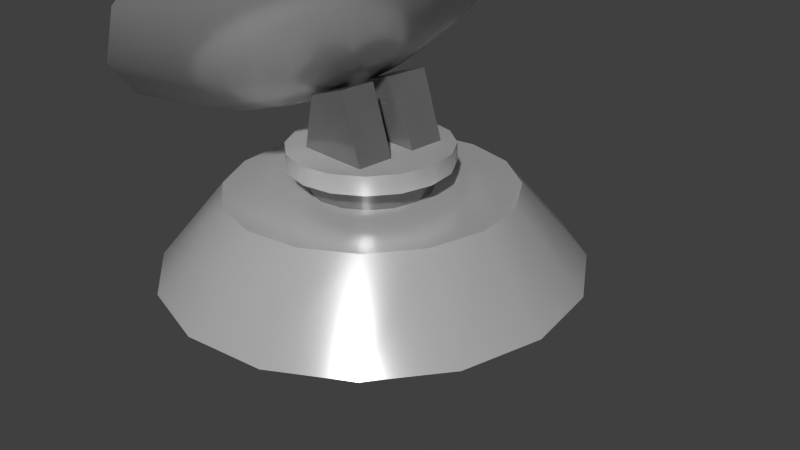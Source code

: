 # Source: dish.blend  (saved by Blender 3.5.10; exported with 4.5.12 LTS)
import bpy
from mathutils import Matrix  # noqa: F401  (used for matrix-valued properties, if any)

bpy.ops.wm.read_factory_settings(use_empty=True)
scene = bpy.context.scene
scene.name = 'Scene'

# ---- collections
col_collection_1 = bpy.data.collections.new('Collection 1'); scene.collection.children.link(col_collection_1)

# ---- materials (node trees are filled in below, after node groups)
mat_dishcolor = bpy.data.materials.new('DishColor')
mat_dishcolor.alpha_threshold = 0.0
mat_dishcolor.use_transparent_shadow = False
mat_dishcolor.diffuse_color = (1.0, 1.0, 1.0, 1.0)
mat_dishcolor.roughness = 0.5
mat_dishcolor.line_color = (0.0, 0.0, 0.0, 1.0)
mat_supportcolor = bpy.data.materials.new('SupportColor')
mat_supportcolor.alpha_threshold = 0.0
mat_supportcolor.use_transparent_shadow = False
mat_supportcolor.diffuse_color = (0.4869, 0.4869, 0.4869, 1.0)
mat_supportcolor.roughness = 0.5
mat_supportcolor.line_color = (0.0, 0.0, 0.0, 1.0)

# ---- material node trees
mat_dishcolor.use_nodes = True; mat_dishcolor.node_tree.nodes.clear()
_N = mat_dishcolor.node_tree.nodes; _L = mat_dishcolor.node_tree.links
n0 = _N.new('ShaderNodeBsdfPrincipled'); n0.name = 'Principled BSDF'; n0.location = (10, 300)
n0.distribution = 'GGX'
n0.subsurface_method = 'RANDOM_WALK_SKIN'
n0.inputs[0].default_value = (0.6209, 0.6209, 0.6209, 1.0)
n0.inputs[1].default_value = 0.4261
n0.inputs[2].default_value = 0.2217
n0.inputs[3].default_value = 1.45
n0.inputs[27].default_value = (0.0, 0.0, 0.0, 1.0)
n0.inputs[28].default_value = 1.0
n1 = _N.new('ShaderNodeOutputMaterial'); n1.name = 'Material Output'; n1.location = (300, 300)
_L.new(n0.outputs[0], n1.inputs[0])
n1.is_active_output = True
mat_supportcolor.use_nodes = True; mat_supportcolor.node_tree.nodes.clear()
_N = mat_supportcolor.node_tree.nodes; _L = mat_supportcolor.node_tree.links
n0 = _N.new('ShaderNodeBsdfPrincipled'); n0.name = 'Principled BSDF'; n0.location = (10, 300)
n0.distribution = 'GGX'
n0.subsurface_method = 'RANDOM_WALK_SKIN'
n0.inputs[0].default_value = (0.2363, 0.2363, 0.2363, 1.0)
n0.inputs[1].default_value = 0.513
n0.inputs[2].default_value = 0.1696
n0.inputs[3].default_value = 1.45
n0.inputs[27].default_value = (0.0, 0.0, 0.0, 1.0)
n0.inputs[28].default_value = 1.0
n1 = _N.new('ShaderNodeOutputMaterial'); n1.name = 'Material Output'; n1.location = (300, 300)
_L.new(n0.outputs[0], n1.inputs[0])
n1.is_active_output = True

# ---- world
world_world = bpy.data.worlds.new('World'); scene.world = world_world
world_world.color = (0.05088, 0.05088, 0.05088)
world_world.use_sun_shadow = False
world_world.sun_shadow_jitter_overblur = 0.0
world_world.cycles.sampling_method = 'MANUAL'
world_world.cycles.sample_map_resolution = 256

# ---- cameras
cam_camera = bpy.data.cameras.new('Camera')
cam_camera.clip_end = 100.0
cam_camera.lens = 35.0
cam_camera.sensor_width = 32.0
cam_camera.sensor_height = 18.0
cam_camera.ortho_scale = 7.314
cam_camera.dof.focus_distance = 0.0
cam_camera.dof.aperture_fstop = 128.0

# ---- lights
light_lamp = bpy.data.lights.new('Lamp', 'POINT')
light_lamp.transmission_factor = 0.0
light_lamp.cutoff_distance = 30.0
light_lamp.energy = 100.0
light_lamp.shadow_buffer_clip_start = 1.001
light_lamp.shadow_soft_size = 1.0
light_lamp.shadow_maximum_resolution = 0.006
light_lamp.use_absolute_resolution = True
light_lamp.cycles.use_multiple_importance_sampling = False

# ---- meshes
me_cylinder = bpy.data.meshes.new('Cylinder')
me_cylinder.from_pydata([(-1.765, 0.5, 4.266), (-1.453, 0.25, 4.566), (-1.453, -0.25, 4.566), (-1.765, -0.5, 4.266), (-2.078, -0.25, 3.966), (-2.078, 0.25, 3.966), (-1.973, 0.5, 4.482), (-1.661, 0.25, 4.782), (-1.661, -0.25, 4.782), (-1.973, -0.5, 4.482), (-2.286, -0.25, 4.182), (-2.286, 0.25, 4.182), (-1.765, -3.487e-14, 4.266), (-1.973, 0.0, 4.482), (-1.984, -5.588e-09, 4.343), (-1.947, -0.0866, 4.31), (-1.873, -0.0866, 4.243), (-1.835, 1.304e-08, 4.209), (-1.873, 0.0866, 4.243), (-1.947, 0.0866, 4.31), (0.246, 3.353e-08, 2.029), (0.282, -0.0866, 2.063), (0.3541, -0.0866, 2.132), (0.3902, -9.313e-08, 2.167), (0.3541, 0.0866, 2.132), (0.282, 0.0866, 2.063), (-1.91, 0.0, 4.276), (0.3181, 4.358e-15, 2.098), (0.02642, -0.0866, 2.329), (-0.009632, 3.353e-08, 2.295), (0.09853, -0.0866, 2.398), (0.1346, -8.568e-08, 2.433), (0.09853, 0.0866, 2.398), (0.02642, 0.0866, 2.329), (-0.3058, -0.0866, 2.675), (-0.3419, 2.235e-08, 2.64), (-0.2337, -0.0866, 2.744), (-0.1976, -6.333e-08, 2.779), (-0.2337, 0.0866, 2.744), (-0.3058, 0.0866, 2.675), (-0.5949, -0.0866, 2.976), (-0.631, 2.235e-08, 2.941), (-0.5228, -0.0866, 3.045), (-0.4868, -5.215e-08, 3.08), (-0.5228, 0.0866, 3.045), (-0.5949, 0.0866, 2.976), (-0.1397, -0.0866, 2.502), (-0.1757, 2.235e-08, 2.467), (-0.06759, -0.0866, 2.571), (-0.03153, -7.451e-08, 2.606), (-0.06759, 0.0866, 2.571), (-0.1397, 0.0866, 2.502), (0.1577, -0.0866, 2.193), (0.1217, 3.353e-08, 2.158), (0.2298, -0.0866, 2.262), (0.2659, -8.568e-08, 2.296), (0.2298, 0.0866, 2.262), (0.1577, 0.0866, 2.193), (-2.041, -0.0866, 4.049), (-2.09, -5.588e-09, 4.038), (-1.943, -0.0866, 4.071), (-1.894, 5.588e-09, 4.082), (-1.943, 0.0866, 4.071), (-2.041, 0.0866, 4.049), (-1.099, -0.0866, 3.482), (-1.128, 2.034e-08, 3.442), (-1.042, -0.0866, 3.564), (-1.013, -4.287e-08, 3.605), (-1.042, 0.0866, 3.564), (-1.099, 0.0866, 3.482), (-1.237, -0.0866, 3.556), (-1.255, 1.257e-08, 3.509), (-1.201, -0.0866, 3.649), (-1.183, -3.539e-08, 3.695), (-1.201, 0.0866, 3.649), (-1.237, 0.0866, 3.556), (-1.938, -0.0866, 3.858), (-1.977, -6.963e-09, 3.827), (-1.86, -0.0866, 3.92), (-1.821, -5.093e-10, 3.952), (-1.86, 0.0866, 3.92), (-1.938, 0.0866, 3.858), (-1.997, -0.0866, 3.942), (-2.04, -9.546e-09, 3.916), (-1.91, -0.0866, 3.992), (-1.867, -5.413e-09, 4.017), (-1.91, 0.0866, 3.992), (-1.997, 0.0866, 3.942), (0.3762, -2.789e-08, 2.037), (1.261, 1.765e-08, 3.305), (1.57, 1.473e-07, 4.838), (1.416, -1.072, 4.691), (1.38, -0.8423, 3.928), (1.177, -0.5802, 3.225), (0.8384, -0.2958, 2.587), (0.7176, -0.5466, 2.471), (0.9403, -1.072, 2.998), (1.036, -1.556, 3.597), (0.9782, -1.981, 4.27), (0.3229, -2.588, 3.64), (0.521, -2.034, 3.102), (0.5856, -1.401, 2.657), (0.5368, -0.7141, 2.297), (0.3235, -0.7729, 2.092), (0.1673, -1.516, 2.255), (-0.08642, -2.201, 2.519), (-0.4502, -2.802, 2.897), (-1.223, -2.588, 2.154), (-0.6938, -2.034, 1.935), (-0.2511, -1.401, 1.853), (0.1102, -0.7141, 1.887), (-0.07062, -0.5466, 1.714), (-0.6058, -1.072, 1.512), (-1.209, -1.556, 1.44), (-1.879, -1.981, 1.525), (-2.316, -1.072, 1.104), (-1.553, -0.8423, 1.11), (-0.8428, -0.5802, 1.284), (-0.1914, -0.2958, 1.597), (-0.2339, 2.816e-07, 1.557), (-0.926, 4.945e-07, 1.204), (-1.674, 7.882e-07, 0.9936), (-2.47, 6.838e-07, 0.9562), (-2.316, 1.072, 1.104), (-1.553, 0.8423, 1.11), (-0.8428, 0.5802, 1.284), (-0.1914, 0.2958, 1.597), (-0.07062, 0.5466, 1.714), (-0.6058, 1.072, 1.512), (-1.209, 1.556, 1.44), (-1.879, 1.981, 1.525), (-1.223, 2.588, 2.154), (-0.6938, 2.034, 1.935), (-0.2511, 1.401, 1.853), (0.1102, 0.7141, 1.887), (0.3235, 0.7729, 2.092), (0.1673, 1.516, 2.255), (-0.08642, 2.201, 2.519), (-0.4502, 2.802, 2.897), (0.3229, 2.588, 3.64), (0.521, 2.034, 3.102), (0.5856, 1.401, 2.657), (0.5368, 0.7141, 2.297), (0.7176, 0.5466, 2.471), (0.9403, 1.072, 2.998), (1.036, 1.556, 3.597), (0.9782, 1.981, 4.27), (1.416, 1.072, 4.691), (1.38, 0.8423, 3.928), (1.177, 0.5802, 3.225), (0.8384, 0.2958, 2.587), (0.8808, -3.74e-07, 2.628), (1.501, -1.238e-06, 4.044), (1.478, -1.238e-06, 4.067), (0.8584, -3.74e-07, 2.651), (0.816, 0.2958, 2.61), (1.155, 0.5802, 3.249), (1.358, 0.8423, 3.951), (1.014, 1.556, 3.62), (0.9179, 1.072, 3.021), (0.6952, 0.5466, 2.494), (0.5144, 0.7141, 2.32), (0.5633, 1.401, 2.68), (0.4986, 2.034, 3.126), (-0.1088, 2.201, 2.542), (0.1449, 1.516, 2.278), (0.3011, 0.7729, 2.115), (0.08784, 0.7141, 1.911), (-0.2735, 1.401, 1.876), (-0.7162, 2.034, 1.958), (-1.231, 1.556, 1.464), (-0.6281, 1.072, 1.535), (-0.09298, 0.5466, 1.737), (-0.2138, 0.2958, 1.621), (-0.8651, 0.5802, 1.307), (-1.575, 0.8423, 1.133), (-1.696, 7.882e-07, 1.017), (-0.9483, 4.945e-07, 1.228), (-0.2562, 2.816e-07, 1.58), (-0.2138, -0.2958, 1.621), (-0.8651, -0.5802, 1.307), (-1.575, -0.8423, 1.133), (-1.231, -1.556, 1.464), (-0.6281, -1.072, 1.535), (-0.09298, -0.5466, 1.737), (0.08783, -0.7141, 1.911), (-0.2735, -1.401, 1.876), (-0.7162, -2.034, 1.958), (-0.1088, -2.201, 2.542), (0.1449, -1.516, 2.278), (0.3011, -0.7729, 2.115), (0.5144, -0.7141, 2.32), (0.5633, -1.401, 2.68), (0.4986, -2.034, 3.126), (1.014, -1.556, 3.62), (0.9179, -1.072, 3.021), (0.6952, -0.5466, 2.494), (0.816, -0.2958, 2.61), (1.155, -0.5802, 3.249), (1.358, -0.8423, 3.951), (1.238, 1.765e-08, 3.329), (0.3539, -2.789e-08, 2.061), (1.57, 1.473e-07, 4.838), (1.416, 1.072, 4.691), (0.9782, 1.981, 4.27), (0.3229, 2.588, 3.64), (-0.4502, 2.802, 2.897), (-1.223, 2.588, 2.154), (-1.879, 1.981, 1.525), (-2.316, 1.072, 1.104), (-2.47, 6.838e-07, 0.9562), (-2.316, -1.072, 1.104), (-1.879, -1.981, 1.525), (-1.223, -2.588, 2.154), (-0.4502, -2.802, 2.897), (0.3229, -2.588, 3.64), (0.9782, -1.981, 4.27), (1.416, -1.072, 4.691), (0.6002, 0.6482, 0.7348), (0.6002, -0.6482, 0.7348), (0.6002, 0.1665, 0.7348), (0.6002, -0.1665, 0.7348), (-0.4652, 0.1665, 0.7348), (-0.4652, -0.1665, 0.7348), (-0.4652, 0.6482, 0.7348), (-0.4652, -0.6482, 0.7348), (0.2607, 0.6482, 1.74), (0.2607, -0.6482, 1.74), (0.2607, 0.1665, 1.74), (0.2607, -0.1665, 1.74), (-0.2607, 0.1665, 1.574), (-0.2607, -0.1665, 1.574), (-0.2607, 0.6482, 1.574), (-0.2607, -0.6482, 1.574), (3.935e-09, 2.722, -0.6467), (1.042, 2.515, -0.6467), (1.925, 1.925, -0.6467), (2.515, 1.042, -0.6467), (2.722, -4.85e-07, -0.6467), (2.515, -1.042, -0.6467), (1.925, -1.925, -0.6467), (1.042, -2.515, -0.6467), (4.15e-07, -2.722, -0.6467), (-1.042, -2.515, -0.6467), (-1.925, -1.925, -0.6467), (-2.515, -1.042, -0.6467), (-2.722, -3.335e-07, -0.6467), (-2.515, 1.042, -0.6467), (-1.925, 1.925, -0.6467), (-1.042, 2.515, -0.6467), (1.152e-06, 1.854, 0.3533), (0.7094, 1.713, 0.3533), (1.311, 1.311, 0.3533), (1.713, 0.7094, 0.3533), (1.854, -2.433e-06, 0.3533), (1.713, -0.7094, 0.3533), (1.311, -1.311, 0.3533), (0.7094, -1.713, 0.3533), (-3.636e-06, -1.854, 0.3533), (-0.7094, -1.713, 0.3533), (-1.311, -1.311, 0.3533), (-1.713, -0.7094, 0.3533), (-1.854, 4.727e-06, 0.3533), (-1.713, 0.7094, 0.3533), (-1.311, 1.311, 0.3533), (-0.7094, 1.713, 0.3533), (-0.3038, 0.7334, 0.3533), (-0.5613, 0.5613, 0.3533), (-0.7334, 0.3038, 0.3533), (-0.7938, 2.432e-06, 0.3533), (-0.7334, -0.3038, 0.3533), (-0.5613, -0.5613, 0.3533), (-0.3038, -0.7334, 0.3533), (-1.61e-06, -0.7938, 0.3533), (0.3038, -0.7334, 0.3533), (0.5613, -0.5613, 0.3533), (0.7334, -0.3038, 0.3533), (0.7938, -6.343e-07, 0.3533), (0.7334, 0.3038, 0.3533), (0.5613, 0.5613, 0.3533), (0.3038, 0.7334, 0.3533), (4.406e-07, 0.7938, 0.3533), (4.406e-07, 0.7938, 0.6459), (0.3038, 0.7334, 0.6459), (0.5613, 0.5613, 0.6459), (0.7334, 0.3038, 0.6459), (0.7938, -6.343e-07, 0.6459), (0.7334, -0.3038, 0.6459), (0.5613, -0.5613, 0.6459), (0.3038, -0.7334, 0.6459), (-1.61e-06, -0.7938, 0.6459), (-0.3038, -0.7334, 0.6459), (-0.5613, -0.5613, 0.6459), (-0.7334, -0.3038, 0.6459), (-0.7938, 2.432e-06, 0.6459), (-0.7334, 0.3038, 0.6459), (-0.5613, 0.5613, 0.6459), (-0.3038, 0.7334, 0.6459), (-0.4013, 0.9688, 0.6459), (-0.7415, 0.7415, 0.6459), (-0.9688, 0.4013, 0.6459), (-1.049, 2.978e-06, 0.6459), (-0.9688, -0.4013, 0.6459), (-0.7415, -0.7415, 0.6459), (-0.4013, -0.9688, 0.6459), (-2.091e-06, -1.049, 0.6459), (0.4013, -0.9688, 0.6459), (0.7415, -0.7415, 0.6459), (0.9688, -0.4013, 0.6459), (1.049, -1.073e-06, 0.6459), (0.9688, 0.4013, 0.6459), (0.7415, 0.7415, 0.6459), (0.4013, 0.9688, 0.6459), (6.172e-07, 1.049, 0.6459), (6.172e-07, 1.049, 0.8859), (0.4013, 0.9688, 0.8859), (0.7415, 0.7415, 0.8859), (0.9688, 0.4013, 0.8859), (1.049, -1.073e-06, 0.8859), (0.9688, -0.4013, 0.8859), (0.7415, -0.7415, 0.8859), (0.4013, -0.9688, 0.8859), (-2.091e-06, -1.049, 0.8859), (-0.4013, -0.9688, 0.8859), (-0.7415, -0.7415, 0.8859), (-0.9688, -0.4013, 0.8859), (-1.049, 2.978e-06, 0.8859), (-0.9688, 0.4013, 0.8859), (-0.7415, 0.7415, 0.8859), (-0.4013, 0.9688, 0.8859), (-0.013, 0.03139, 0.8859), (-0.02403, 0.02403, 0.8859), (-0.03139, 0.013, 0.8859), (-0.03398, 7.642e-07, 0.8859), (-0.03139, -0.013, 0.8859), (-0.02403, -0.02403, 0.8859), (-0.013, -0.03139, 0.8859), (-1.808e-07, -0.03398, 0.8859), (0.013, -0.03139, 0.8859), (0.02403, -0.02403, 0.8859), (0.03139, -0.013, 0.8859), (0.03398, 6.33e-07, 0.8859), (0.03139, 0.013, 0.8859), (0.02403, 0.02403, 0.8859), (0.013, 0.03139, 0.8859), (-9.302e-08, 0.03398, 0.8859), (1.152e-06, 1.854, 0.3533), (-0.7094, 1.713, 0.3533), (-1.311, 1.311, 0.3533), (-1.713, 0.7094, 0.3533), (-1.854, 4.727e-06, 0.3533), (-1.713, -0.7094, 0.3533), (-1.311, -1.311, 0.3533), (-0.7094, -1.713, 0.3533), (-3.636e-06, -1.854, 0.3533), (0.7094, -1.713, 0.3533), (1.311, -1.311, 0.3533), (1.713, -0.7094, 0.3533), (1.854, -2.433e-06, 0.3533), (1.713, 0.7094, 0.3533), (1.311, 1.311, 0.3533), (0.7094, 1.713, 0.3533), (-0.3038, 0.7334, 0.3533), (-0.5613, 0.5613, 0.3533), (-0.7334, 0.3038, 0.3533), (-0.7938, 2.432e-06, 0.3533), (-0.7334, -0.3038, 0.3533), (-0.5613, -0.5613, 0.3533), (-0.3038, -0.7334, 0.3533), (-1.61e-06, -0.7938, 0.3533), (0.3038, -0.7334, 0.3533), (0.5613, -0.5613, 0.3533), (0.7334, -0.3038, 0.3533), (0.7938, -6.343e-07, 0.3533), (0.7334, 0.3038, 0.3533), (0.5613, 0.5613, 0.3533), (0.3038, 0.7334, 0.3533), (4.406e-07, 0.7938, 0.3533), (4.406e-07, 0.7938, 0.6459), (-0.3038, 0.7334, 0.6459), (-0.5613, 0.5613, 0.6459), (-0.7334, 0.3038, 0.6459), (-0.7938, 2.432e-06, 0.6459), (-0.7334, -0.3038, 0.6459), (-0.5613, -0.5613, 0.6459), (-0.3038, -0.7334, 0.6459), (-1.61e-06, -0.7938, 0.6459), (0.3038, -0.7334, 0.6459), (0.5613, -0.5613, 0.6459), (0.7334, -0.3038, 0.6459), (0.7938, -6.343e-07, 0.6459), (0.7334, 0.3038, 0.6459), (0.5613, 0.5613, 0.6459), (0.3038, 0.7334, 0.6459), (-0.4013, 0.9688, 0.6459), (-0.7415, 0.7415, 0.6459), (-0.9688, 0.4013, 0.6459), (-1.049, 2.978e-06, 0.6459), (-0.9688, -0.4013, 0.6459), (-0.7415, -0.7415, 0.6459), (-0.4013, -0.9688, 0.6459), (-2.091e-06, -1.049, 0.6459), (0.4013, -0.9688, 0.6459), (0.7415, -0.7415, 0.6459), (0.9688, -0.4013, 0.6459), (1.049, -1.073e-06, 0.6459), (0.9688, 0.4013, 0.6459), (0.7415, 0.7415, 0.6459), (0.4013, 0.9688, 0.6459), (6.172e-07, 1.049, 0.6459), (6.172e-07, 1.049, 0.8859), (-0.4013, 0.9688, 0.8859), (-0.7415, 0.7415, 0.8859), (-0.9688, 0.4013, 0.8859), (-1.049, 2.978e-06, 0.8859), (-0.9688, -0.4013, 0.8859), (-0.7415, -0.7415, 0.8859), (-0.4013, -0.9688, 0.8859), (-2.091e-06, -1.049, 0.8859), (0.4013, -0.9688, 0.8859), (0.7415, -0.7415, 0.8859), (0.9688, -0.4013, 0.8859), (1.049, -1.073e-06, 0.8859), (0.9688, 0.4013, 0.8859), (0.7415, 0.7415, 0.8859), (0.4013, 0.9688, 0.8859)], [], [(12, 0, 1), (13, 7, 6), (12, 1, 2), (13, 8, 7), (12, 2, 3), (13, 9, 8), (12, 3, 4), (13, 10, 9), (12, 4, 5), (13, 11, 10), (5, 0, 12), (13, 6, 11), (26, 14, 15), (27, 21, 20), (26, 15, 16), (27, 22, 21), (26, 16, 17), (27, 23, 22), (26, 17, 18), (27, 24, 23), (26, 18, 19), (27, 25, 24), (19, 14, 26), (27, 20, 25), (88, 151, 94), (88, 94, 95), (88, 95, 102), (88, 102, 103), (88, 103, 110), (88, 110, 111), (88, 111, 118), (88, 118, 119), (88, 119, 126), (88, 126, 127), (88, 127, 134), (88, 134, 135), (88, 135, 142), (88, 142, 143), (88, 143, 150), (88, 150, 151), (201, 154, 155), (201, 155, 160), (201, 160, 161), (201, 161, 166), (201, 166, 167), (201, 167, 172), (201, 172, 173), (201, 173, 178), (201, 178, 179), (201, 179, 184), (201, 184, 185), (201, 185, 190), (201, 190, 191), (201, 191, 196), (201, 196, 197), (201, 197, 154), (153, 199, 217), (153, 217, 202), (200, 198, 153), (198, 199, 153), (154, 197, 198), (154, 198, 200), (197, 196, 195), (197, 195, 198), (198, 195, 199), (195, 194, 199), (199, 194, 216), (199, 216, 217), (194, 193, 215), (194, 215, 216), (195, 192, 193), (195, 193, 194), (196, 191, 192), (196, 192, 195), (191, 190, 189), (191, 189, 192), (192, 189, 188), (192, 188, 193), (193, 188, 214), (193, 214, 215), (188, 187, 213), (188, 213, 214), (189, 186, 187), (189, 187, 188), (190, 185, 186), (190, 186, 189), (185, 184, 183), (185, 183, 186), (186, 183, 182), (186, 182, 187), (187, 182, 212), (187, 212, 213), (182, 181, 211), (182, 211, 212), (183, 180, 181), (183, 181, 182), (184, 179, 180), (184, 180, 183), (179, 178, 177), (179, 177, 180), (180, 177, 176), (180, 176, 181), (181, 176, 210), (181, 210, 211), (176, 175, 209), (176, 209, 210), (177, 174, 175), (177, 175, 176), (178, 173, 174), (178, 174, 177), (173, 172, 171), (173, 171, 174), (174, 171, 170), (174, 170, 175), (175, 170, 208), (175, 208, 209), (170, 169, 207), (170, 207, 208), (171, 168, 169), (171, 169, 170), (172, 167, 168), (172, 168, 171), (167, 166, 165), (167, 165, 168), (168, 165, 169), (165, 164, 169), (169, 164, 206), (169, 206, 207), (164, 163, 205), (164, 205, 206), (165, 162, 163), (165, 163, 164), (166, 161, 162), (166, 162, 165), (161, 160, 162), (160, 159, 162), (162, 159, 163), (159, 158, 163), (163, 158, 204), (163, 204, 205), (158, 157, 203), (158, 203, 204), (159, 156, 157), (159, 157, 158), (160, 155, 156), (160, 156, 159), (155, 154, 156), (154, 200, 156), (156, 200, 157), (200, 153, 157), (157, 153, 202), (157, 202, 203), (148, 147, 90), (148, 90, 152), (149, 148, 89), (148, 152, 89), (150, 149, 151), (149, 89, 151), (143, 144, 149), (143, 149, 150), (144, 145, 148), (144, 148, 149), (145, 146, 147), (145, 147, 148), (140, 139, 146), (140, 146, 145), (141, 140, 144), (140, 145, 144), (142, 141, 143), (141, 144, 143), (135, 136, 141), (135, 141, 142), (136, 137, 140), (136, 140, 141), (137, 138, 139), (137, 139, 140), (132, 131, 138), (132, 138, 137), (133, 132, 136), (132, 137, 136), (134, 133, 136), (134, 136, 135), (127, 128, 133), (127, 133, 134), (128, 129, 132), (128, 132, 133), (129, 130, 131), (129, 131, 132), (124, 123, 130), (124, 130, 129), (125, 124, 129), (125, 129, 128), (126, 125, 128), (126, 128, 127), (119, 120, 125), (119, 125, 126), (120, 121, 124), (120, 124, 125), (121, 122, 123), (121, 123, 124), (116, 115, 122), (116, 122, 121), (117, 116, 121), (117, 121, 120), (118, 117, 120), (118, 120, 119), (111, 112, 117), (111, 117, 118), (112, 113, 116), (112, 116, 117), (113, 114, 115), (113, 115, 116), (108, 107, 114), (108, 114, 113), (109, 108, 113), (109, 113, 112), (110, 109, 112), (110, 112, 111), (103, 104, 109), (103, 109, 110), (104, 105, 108), (104, 108, 109), (105, 106, 107), (105, 107, 108), (100, 99, 106), (100, 106, 105), (101, 100, 105), (101, 105, 104), (102, 101, 104), (102, 104, 103), (95, 96, 101), (95, 101, 102), (96, 97, 100), (96, 100, 101), (97, 98, 99), (97, 99, 100), (92, 91, 98), (92, 98, 97), (93, 92, 96), (92, 97, 96), (94, 93, 96), (94, 96, 95), (151, 89, 93), (151, 93, 94), (89, 152, 93), (152, 92, 93), (152, 90, 91), (152, 91, 92), (83, 59, 63), (83, 63, 87), (77, 83, 87), (77, 87, 81), (86, 80, 81), (86, 81, 87), (62, 86, 87), (62, 87, 63), (85, 79, 80), (85, 80, 86), (61, 85, 86), (61, 86, 62), (84, 78, 85), (78, 79, 85), (60, 84, 61), (84, 85, 61), (82, 76, 84), (76, 78, 84), (58, 82, 60), (82, 84, 60), (83, 77, 82), (77, 76, 82), (59, 83, 58), (83, 82, 58), (71, 77, 81), (71, 81, 75), (80, 74, 75), (80, 75, 81), (79, 73, 74), (79, 74, 80), (78, 72, 79), (72, 73, 79), (76, 70, 78), (70, 72, 78), (77, 71, 76), (71, 70, 76), (65, 71, 75), (65, 75, 69), (74, 68, 69), (74, 69, 75), (73, 67, 68), (73, 68, 74), (72, 66, 73), (66, 67, 73), (70, 64, 72), (64, 66, 72), (71, 65, 70), (65, 64, 70), (41, 65, 45), (65, 69, 45), (68, 44, 69), (44, 45, 69), (67, 43, 68), (43, 44, 68), (66, 42, 43), (66, 43, 67), (64, 40, 42), (64, 42, 66), (65, 41, 40), (65, 40, 64), (59, 14, 63), (14, 19, 63), (18, 62, 19), (62, 63, 19), (17, 61, 18), (61, 62, 18), (16, 60, 61), (16, 61, 17), (15, 58, 60), (15, 60, 16), (14, 59, 58), (14, 58, 15), (53, 29, 33), (53, 33, 57), (20, 53, 57), (20, 57, 25), (56, 24, 25), (56, 25, 57), (32, 56, 57), (32, 57, 33), (55, 23, 24), (55, 24, 56), (31, 55, 56), (31, 56, 32), (54, 22, 23), (54, 23, 55), (30, 54, 55), (30, 55, 31), (52, 21, 22), (52, 22, 54), (28, 52, 54), (28, 54, 30), (53, 20, 21), (53, 21, 52), (29, 53, 52), (29, 52, 28), (47, 35, 39), (47, 39, 51), (29, 47, 51), (29, 51, 33), (50, 32, 33), (50, 33, 51), (38, 50, 51), (38, 51, 39), (49, 31, 32), (49, 32, 50), (37, 49, 50), (37, 50, 38), (48, 30, 31), (48, 31, 49), (36, 48, 49), (36, 49, 37), (46, 28, 30), (46, 30, 48), (34, 46, 48), (34, 48, 36), (47, 29, 28), (47, 28, 46), (35, 47, 46), (35, 46, 34), (35, 41, 45), (35, 45, 39), (44, 38, 39), (44, 39, 45), (43, 37, 38), (43, 38, 44), (42, 36, 37), (42, 37, 43), (40, 34, 36), (40, 36, 42), (41, 35, 34), (41, 34, 40), (6, 0, 5), (6, 5, 11), (4, 10, 11), (4, 11, 5), (3, 9, 10), (3, 10, 4), (2, 8, 9), (2, 9, 3), (1, 7, 8), (1, 8, 2), (0, 6, 7), (0, 7, 1), (226, 218, 232), (233, 219, 227), (218, 224, 232), (233, 225, 219), (222, 230, 224), (225, 231, 223), (230, 232, 224), (225, 233, 231), (220, 228, 230), (231, 229, 221), (220, 230, 222), (223, 231, 221), (218, 226, 220), (221, 227, 219), (226, 228, 220), (221, 229, 227), (226, 232, 230), (231, 233, 227), (226, 230, 228), (229, 231, 227), (425, 410, 345), (425, 345, 344), (424, 425, 344), (424, 344, 343), (423, 424, 342), (424, 343, 342), (422, 423, 342), (422, 342, 341), (421, 422, 341), (421, 341, 340), (420, 421, 340), (420, 340, 339), (419, 420, 339), (419, 339, 338), (418, 419, 338), (418, 338, 337), (417, 418, 337), (417, 337, 336), (416, 417, 336), (416, 336, 335), (415, 416, 335), (415, 335, 334), (414, 415, 334), (414, 334, 333), (413, 414, 333), (413, 333, 332), (412, 413, 332), (412, 332, 331), (411, 412, 331), (411, 331, 330), (410, 411, 330), (410, 330, 345), (409, 394, 329), (409, 329, 314), (394, 395, 328), (394, 328, 329), (395, 396, 327), (395, 327, 328), (396, 397, 326), (396, 326, 327), (397, 398, 325), (397, 325, 326), (398, 399, 324), (398, 324, 325), (399, 400, 323), (399, 323, 324), (400, 401, 322), (400, 322, 323), (401, 402, 321), (401, 321, 322), (402, 403, 320), (402, 320, 321), (403, 404, 319), (403, 319, 320), (404, 405, 318), (404, 318, 319), (405, 406, 317), (405, 317, 318), (406, 407, 316), (406, 316, 317), (407, 408, 315), (407, 315, 316), (408, 409, 314), (408, 314, 315), (393, 378, 313), (393, 313, 312), (392, 393, 312), (392, 312, 311), (391, 392, 311), (391, 311, 310), (390, 391, 310), (390, 310, 309), (389, 390, 309), (389, 309, 308), (388, 389, 308), (388, 308, 307), (387, 388, 307), (387, 307, 306), (386, 387, 306), (386, 306, 305), (385, 386, 305), (385, 305, 304), (384, 385, 304), (384, 304, 303), (383, 384, 303), (383, 303, 302), (382, 383, 302), (382, 302, 301), (381, 382, 301), (381, 301, 300), (380, 381, 300), (380, 300, 299), (379, 380, 299), (379, 299, 298), (378, 379, 298), (378, 298, 313), (377, 362, 297), (377, 297, 282), (362, 363, 296), (362, 296, 297), (363, 364, 295), (363, 295, 296), (364, 365, 294), (364, 294, 295), (365, 366, 293), (365, 293, 294), (366, 367, 292), (366, 292, 293), (367, 368, 291), (367, 291, 292), (368, 369, 290), (368, 290, 291), (369, 370, 289), (369, 289, 290), (370, 371, 288), (370, 288, 289), (371, 372, 287), (371, 287, 288), (372, 373, 286), (372, 286, 287), (373, 374, 285), (373, 285, 286), (374, 375, 284), (374, 284, 285), (375, 376, 283), (375, 283, 284), (376, 377, 282), (376, 282, 283), (361, 346, 281), (361, 281, 280), (360, 361, 280), (360, 280, 279), (359, 360, 278), (360, 279, 278), (358, 359, 277), (359, 278, 277), (357, 358, 277), (357, 277, 276), (356, 357, 275), (357, 276, 275), (355, 356, 274), (356, 275, 274), (354, 355, 274), (354, 274, 273), (353, 354, 273), (353, 273, 272), (352, 353, 272), (352, 272, 271), (351, 352, 271), (351, 271, 270), (350, 351, 270), (350, 270, 269), (349, 350, 269), (349, 269, 268), (348, 349, 268), (348, 268, 267), (347, 348, 267), (347, 267, 266), (346, 347, 266), (346, 266, 281), (250, 234, 265), (234, 249, 265), (248, 264, 249), (264, 265, 249), (247, 263, 248), (263, 264, 248), (246, 262, 247), (262, 263, 247), (245, 261, 246), (261, 262, 246), (244, 260, 245), (260, 261, 245), (243, 259, 244), (259, 260, 244), (242, 258, 243), (258, 259, 243), (241, 257, 242), (257, 258, 242), (240, 256, 241), (256, 257, 241), (239, 255, 240), (255, 256, 240), (238, 254, 239), (254, 255, 239), (237, 253, 238), (253, 254, 238), (236, 252, 237), (252, 253, 237), (235, 251, 236), (251, 252, 236), (234, 250, 235), (250, 251, 235)])
me_cylinder.polygons.foreach_set('use_smooth', [0, 0, 0, 0, 0, 0, 0, 0, 0, 0, 0, 0, 1, 1, 1, 1, 1, 1, 1, 1, 1, 1, 1, 1, 1, 1, 1, 1, 1, 1, 1, 1, 1, 1, 1, 1, 1, 1, 1, 1, 1, 1, 1, 1, 1, 1, 1, 1, 1, 1, 1, 1, 1, 1, 1, 1, 1, 1, 1, 1, 1, 1, 1, 1, 1, 1, 1, 1, 1, 1, 1, 1, 1, 1, 1, 1, 1, 1, 1, 1, 1, 1, 1, 1, 1, 1, 1, 1, 1, 1, 1, 1, 1, 1, 1, 1, 1, 1, 1, 1, 1, 1, 1, 1, 1, 1, 1, 1, 1, 1, 1, 1, 1, 1, 1, 1, 1, 1, 1, 1, 1, 1, 1, 1, 1, 1, 1, 1, 1, 1, 1, 1, 1, 1, 1, 1, 1, 1, 1, 1, 1, 1, 1, 1, 1, 1, 1, 1, 1, 1, 1, 1, 1, 1, 1, 1, 1, 1, 1, 1, 1, 1, 1, 1, 1, 1, 1, 1, 1, 1, 1, 1, 1, 1, 1, 1, 1, 1, 1, 1, 1, 1, 1, 1, 1, 1, 1, 1, 1, 1, 1, 1, 1, 1, 1, 1, 1, 1, 1, 1, 1, 1, 1, 1, 1, 1, 1, 1, 1, 1, 1, 1, 1, 1, 1, 1, 1, 1, 1, 1, 1, 1, 1, 1, 1, 1, 1, 1, 1, 1, 1, 1, 1, 1, 1, 1, 1, 1, 1, 1, 1, 1, 1, 1, 1, 1, 1, 1, 1, 1, 1, 1, 1, 1, 1, 1, 1, 1, 1, 1, 1, 1, 1, 1, 1, 1, 1, 1, 1, 1, 1, 1, 1, 1, 1, 1, 1, 1, 1, 1, 1, 1, 1, 1, 1, 1, 1, 1, 1, 1, 1, 1, 1, 1, 1, 1, 1, 1, 1, 1, 1, 1, 1, 1, 1, 1, 1, 1, 1, 1, 1, 1, 1, 1, 1, 1, 1, 1, 1, 1, 1, 1, 1, 1, 1, 1, 1, 1, 1, 1, 1, 1, 1, 1, 1, 1, 1, 1, 1, 1, 1, 1, 1, 1, 1, 1, 1, 1, 1, 1, 1, 1, 1, 1, 1, 1, 1, 1, 1, 1, 1, 1, 1, 1, 1, 1, 1, 1, 1, 1, 1, 1, 1, 1, 1, 1, 1, 1, 1, 1, 0, 0, 0, 0, 0, 0, 0, 0, 0, 0, 0, 0, 0, 0, 0, 0, 0, 0, 0, 0, 0, 0, 0, 0, 0, 0, 0, 0, 0, 0, 0, 0, 1, 1, 1, 1, 1, 1, 1, 1, 1, 1, 1, 1, 1, 1, 1, 1, 1, 1, 1, 1, 1, 1, 1, 1, 1, 1, 1, 1, 1, 1, 1, 1, 1, 1, 1, 1, 1, 1, 1, 1, 1, 1, 1, 1, 1, 1, 1, 1, 1, 1, 1, 1, 1, 1, 1, 1, 1, 1, 1, 1, 1, 1, 1, 1, 1, 1, 1, 1, 1, 1, 1, 1, 1, 1, 1, 1, 1, 1, 1, 1, 1, 1, 1, 1, 1, 1, 1, 1, 1, 1, 1, 1, 1, 1, 1, 1, 1, 1, 1, 1, 1, 1, 1, 1, 1, 1, 1, 1, 1, 1, 1, 1, 1, 1, 1, 1, 1, 1, 1, 1, 1, 1, 1, 1, 1, 1, 1, 1, 1, 1, 1, 1, 1, 1, 1, 1, 1, 1, 1, 1, 1, 1, 1, 1, 1, 1, 1, 1, 1, 1, 1, 1, 1, 1, 1, 1, 1, 1, 1, 1, 1, 1, 1, 1, 1, 1, 1, 1, 1, 1, 1, 1, 1, 1, 1, 1, 1, 1, 1, 1, 1, 1, 1, 1, 1, 1, 1, 1, 1, 1, 1, 1])
me_cylinder.polygons.foreach_set('material_index', [0, 0, 0, 0, 0, 0, 0, 0, 0, 0, 0, 0, 1, 1, 1, 1, 1, 1, 1, 1, 1, 1, 1, 1, 0, 0, 0, 0, 0, 0, 0, 0, 0, 0, 0, 0, 0, 0, 0, 0, 0, 0, 0, 0, 0, 0, 0, 0, 0, 0, 0, 0, 0, 0, 0, 0, 0, 0, 0, 0, 0, 0, 0, 0, 0, 0, 0, 0, 0, 0, 0, 0, 0, 0, 0, 0, 0, 0, 0, 0, 0, 0, 0, 0, 0, 0, 0, 0, 0, 0, 0, 0, 0, 0, 0, 0, 0, 0, 0, 0, 0, 0, 0, 0, 0, 0, 0, 0, 0, 0, 0, 0, 0, 0, 0, 0, 0, 0, 0, 0, 0, 0, 0, 0, 0, 0, 0, 0, 0, 0, 0, 0, 0, 0, 0, 0, 0, 0, 0, 0, 0, 0, 0, 0, 0, 0, 0, 0, 0, 0, 0, 0, 0, 0, 0, 0, 0, 0, 0, 0, 0, 0, 0, 0, 0, 0, 0, 0, 0, 0, 0, 0, 0, 0, 0, 0, 0, 0, 0, 0, 0, 0, 0, 0, 0, 0, 0, 0, 0, 0, 0, 0, 0, 0, 0, 0, 0, 0, 0, 0, 0, 0, 0, 0, 0, 0, 0, 0, 0, 0, 0, 0, 0, 0, 0, 0, 0, 0, 0, 0, 0, 0, 0, 0, 0, 0, 0, 0, 0, 0, 0, 0, 0, 0, 0, 0, 0, 0, 0, 0, 0, 0, 0, 0, 0, 0, 0, 0, 1, 1, 1, 1, 1, 1, 1, 1, 1, 1, 1, 1, 1, 1, 1, 1, 1, 1, 1, 1, 1, 1, 1, 1, 1, 1, 1, 1, 1, 1, 1, 1, 1, 1, 1, 1, 1, 1, 1, 1, 1, 1, 1, 1, 1, 1, 1, 1, 1, 1, 1, 1, 1, 1, 1, 1, 1, 1, 1, 1, 1, 1, 1, 1, 1, 1, 1, 1, 1, 1, 1, 1, 1, 1, 1, 1, 1, 1, 1, 1, 1, 1, 1, 1, 1, 1, 1, 1, 1, 1, 1, 1, 1, 1, 1, 1, 1, 1, 1, 1, 1, 1, 1, 1, 1, 1, 1, 1, 1, 1, 1, 1, 1, 1, 1, 1, 1, 1, 1, 1, 1, 1, 1, 1, 1, 1, 1, 1, 1, 1, 1, 1, 0, 0, 0, 0, 0, 0, 0, 0, 0, 0, 0, 0, 1, 1, 1, 1, 1, 1, 1, 1, 1, 1, 1, 1, 1, 1, 1, 1, 1, 1, 1, 1, 0, 0, 0, 0, 0, 0, 0, 0, 0, 0, 0, 0, 0, 0, 0, 0, 0, 0, 0, 0, 0, 0, 0, 0, 0, 0, 0, 0, 0, 0, 0, 0, 0, 0, 0, 0, 0, 0, 0, 0, 0, 0, 0, 0, 0, 0, 0, 0, 0, 0, 0, 0, 0, 0, 0, 0, 0, 0, 0, 0, 0, 0, 0, 0, 0, 0, 0, 0, 0, 0, 0, 0, 0, 0, 0, 0, 0, 0, 0, 0, 0, 0, 0, 0, 0, 0, 0, 0, 0, 0, 0, 0, 0, 0, 0, 0, 1, 1, 1, 1, 1, 1, 1, 1, 1, 1, 1, 1, 1, 1, 1, 1, 1, 1, 1, 1, 1, 1, 1, 1, 1, 1, 1, 1, 1, 1, 1, 1, 0, 0, 0, 0, 0, 0, 0, 0, 0, 0, 0, 0, 0, 0, 0, 0, 0, 0, 0, 0, 0, 0, 0, 0, 0, 0, 0, 0, 0, 0, 0, 0, 0, 0, 0, 0, 0, 0, 0, 0, 0, 0, 0, 0, 0, 0, 0, 0, 0, 0, 0, 0, 0, 0, 0, 0, 0, 0, 0, 0, 0, 0, 0, 0])
_k = set([(90, 91), (90, 147), (91, 98), (98, 99), (99, 106), (106, 107), (107, 114), (114, 115), (115, 122), (122, 123), (123, 130), (130, 131), (131, 138), (138, 139), (139, 146), (146, 147), (202, 203), (202, 217), (203, 204), (204, 205), (205, 206), (206, 207), (207, 208), (208, 209), (209, 210), (210, 211), (211, 212), (212, 213), (213, 214), (214, 215), (215, 216), (216, 217), (250, 251), (250, 265), (251, 252), (252, 253), (253, 254), (254, 255), (255, 256), (256, 257), (257, 258), (258, 259), (259, 260), (260, 261), (261, 262), (262, 263), (263, 264), (264, 265), (266, 267), (266, 281), (267, 268), (268, 269), (269, 270), (270, 271), (271, 272), (272, 273), (273, 274), (274, 275), (275, 276), (276, 277), (277, 278), (278, 279), (279, 280), (280, 281), (298, 299), (298, 313), (299, 300), (300, 301), (301, 302), (302, 303), (303, 304), (304, 305), (305, 306), (306, 307), (307, 308), (308, 309), (309, 310), (310, 311), (311, 312), (312, 313), (314, 315), (314, 329), (315, 316), (316, 317), (317, 318), (318, 319), (319, 320), (320, 321), (321, 322), (322, 323), (323, 324), (324, 325), (325, 326), (326, 327), (327, 328), (328, 329), (346, 347), (346, 361), (347, 348), (348, 349), (349, 350), (350, 351), (351, 352), (352, 353), (353, 354), (354, 355), (355, 356), (356, 357), (357, 358), (358, 359), (359, 360), (360, 361), (362, 363), (362, 377), (363, 364), (364, 365), (365, 366), (366, 367), (367, 368), (368, 369), (369, 370), (370, 371), (371, 372), (372, 373), (373, 374), (374, 375), (375, 376), (376, 377), (394, 395), (394, 409), (395, 396), (396, 397), (397, 398), (398, 399), (399, 400), (400, 401), (401, 402), (402, 403), (403, 404), (404, 405), (405, 406), (406, 407), (407, 408), (408, 409), (410, 411), (410, 425), (411, 412), (412, 413), (413, 414), (414, 415), (415, 416), (416, 417), (417, 418), (418, 419), (419, 420), (420, 421), (421, 422), (422, 423), (423, 424), (424, 425)])
me_cylinder.attributes.new('sharp_edge', 'BOOLEAN', 'EDGE').data.foreach_set('value', [ (min(e.vertices), max(e.vertices)) in _k for e in me_cylinder.edges])
_uv = me_cylinder.uv_layers.new(name='UVMap')
_uv.uv.foreach_set('vector', [0.2544, 0.3056, 0.3552, 0.3056, 0.3552, 0.4064, 0.2544, 0.3056, 0.3552, 0.3056, 0.3552, 0.4064, 0.2544, 0.3056, 0.3552, 0.3056, 0.3552, 0.4064, 0.2544, 0.3056, 0.3552, 0.3056, 0.3552, 0.4064, 0.2544, 0.3056, 0.3552, 0.3056, 0.3552, 0.4064, 0.2544, 0.3056, 0.3552, 0.3056, 0.3552, 0.4064, 0.2544, 0.3056, 0.3552, 0.3056, 0.3552, 0.4064, 0.2544, 0.3056, 0.3552, 0.3056, 0.3552, 0.4064, 0.2544, 0.3056, 0.3552, 0.3056, 0.3552, 0.4064, 0.2544, 0.3056, 0.3552, 0.3056, 0.3552, 0.4064, 0.2544, 0.3056, 0.3552, 0.3056, 0.3552, 0.4064, 0.2544, 0.3056, 0.3552, 0.3056, 0.3552, 0.4064, 0.6219, 2.424, 0.6238, 2.455, 0.6258, 2.46, 0.4472, 1.419, 0.447, 1.425, 0.4563, 1.39, 0.6219, 2.424, 0.6258, 2.46, 0.6239, 2.429, 0.4472, 1.419, 0.4381, 1.454, 0.447, 1.425, 0.6219, 2.424, 0.6239, 2.429, 0.6198, 2.393, 0.4472, 1.419, 0.4391, 1.448, 0.4381, 1.454, 0.6219, 2.424, 0.6198, 2.393, 0.618, 2.389, 0.4472, 1.419, 0.4474, 1.413, 0.4391, 1.448, 0.6219, 2.424, 0.618, 2.389, 0.62, 2.42, 0.4472, 1.419, 0.4556, 1.384, 0.4474, 1.413, 0.62, 2.42, 0.6238, 2.455, 0.6219, 2.424, 0.4472, 1.419, 0.4563, 1.39, 0.4556, 1.384, 0.8681, 0.8066, 0.871, 0.766, 0.876, 0.7692, 0.8681, 0.8066, 0.876, 0.7692, 0.8797, 0.7777, 0.8681, 0.8066, 0.8797, 0.7777, 0.8816, 0.7902, 0.8681, 0.8066, 0.8816, 0.7902, 0.8814, 0.8044, 0.8681, 0.8066, 0.8814, 0.8044, 0.879, 0.8182, 0.8681, 0.8066, 0.879, 0.8182, 0.8749, 0.8292, 0.8681, 0.8066, 0.8749, 0.8292, 0.8701, 0.8362, 0.8681, 0.8066, 0.8701, 0.8362, 0.8652, 0.8383, 0.8681, 0.8066, 0.8652, 0.8383, 0.8608, 0.8353, 0.8681, 0.8066, 0.8608, 0.8353, 0.8574, 0.8276, 0.8681, 0.8066, 0.8574, 0.8276, 0.8555, 0.8162, 0.8681, 0.8066, 0.8555, 0.8162, 0.8553, 0.8025, 0.8681, 0.8066, 0.8553, 0.8025, 0.8571, 0.7886, 0.8681, 0.8066, 0.8571, 0.7886, 0.8606, 0.7769, 0.8681, 0.8066, 0.8606, 0.7769, 0.8658, 0.7685, 0.8681, 0.8066, 0.8658, 0.7685, 0.871, 0.766, 0.8909, 0.7355, 0.8694, 0.6953, 0.8759, 0.6955, 0.8909, 0.7355, 0.8759, 0.6955, 0.885, 0.7017, 0.8909, 0.7355, 0.885, 0.7017, 0.8939, 0.7121, 0.8909, 0.7355, 0.8939, 0.7121, 0.9021, 0.7255, 0.8909, 0.7355, 0.9021, 0.7255, 0.9082, 0.7396, 0.8909, 0.7355, 0.9082, 0.7396, 0.9115, 0.7522, 0.8909, 0.7355, 0.9115, 0.7522, 0.9114, 0.7618, 0.8909, 0.7355, 0.9114, 0.7618, 0.9082, 0.7669, 0.8909, 0.7355, 0.9082, 0.7669, 0.9022, 0.7669, 0.8909, 0.7355, 0.9022, 0.7669, 0.894, 0.7619, 0.8909, 0.7355, 0.894, 0.7619, 0.8849, 0.7523, 0.8909, 0.7355, 0.8849, 0.7523, 0.8763, 0.7393, 0.8909, 0.7355, 0.8763, 0.7393, 0.8695, 0.7248, 0.8909, 0.7355, 0.8695, 0.7248, 0.8659, 0.7112, 0.8909, 0.7355, 0.8659, 0.7112, 0.8658, 0.7008, 0.8909, 0.7355, 0.8658, 0.7008, 0.8694, 0.6953, 0.8212, 0.5948, 0.8092, 0.611, 0.7788, 0.5569, 0.8212, 0.5948, 0.7788, 0.5569, 0.7952, 0.5355, 0.8467, 0.6486, 0.839, 0.6594, 0.8212, 0.5948, 0.839, 0.6594, 0.8092, 0.611, 0.8212, 0.5948, 0.8694, 0.6953, 0.8658, 0.7008, 0.839, 0.6594, 0.8694, 0.6953, 0.839, 0.6594, 0.8467, 0.6486, 0.8658, 0.7008, 0.8659, 0.7112, 0.8379, 0.6803, 0.8658, 0.7008, 0.8379, 0.6803, 0.839, 0.6594, 0.839, 0.6594, 0.8379, 0.6803, 0.8092, 0.611, 0.8379, 0.6803, 0.8073, 0.6423, 0.8092, 0.611, 0.8092, 0.611, 0.8073, 0.6423, 0.7747, 0.5988, 0.8092, 0.611, 0.7747, 0.5988, 0.7788, 0.5569, 0.8073, 0.6423, 0.8154, 0.6841, 0.7836, 0.6539, 0.8073, 0.6423, 0.7836, 0.6539, 0.7747, 0.5988, 0.8379, 0.6803, 0.8444, 0.7077, 0.8154, 0.6841, 0.8379, 0.6803, 0.8154, 0.6841, 0.8073, 0.6423, 0.8659, 0.7112, 0.8695, 0.7248, 0.8444, 0.7077, 0.8659, 0.7112, 0.8444, 0.7077, 0.8379, 0.6803, 0.8695, 0.7248, 0.8763, 0.7393, 0.8574, 0.7371, 0.8695, 0.7248, 0.8574, 0.7371, 0.8444, 0.7077, 0.8444, 0.7077, 0.8574, 0.7371, 0.8336, 0.7289, 0.8444, 0.7077, 0.8336, 0.7289, 0.8154, 0.6841, 0.8154, 0.6841, 0.8336, 0.7289, 0.8049, 0.7143, 0.8154, 0.6841, 0.8049, 0.7143, 0.7836, 0.6539, 0.8336, 0.7289, 0.8596, 0.7685, 0.8377, 0.7684, 0.8336, 0.7289, 0.8377, 0.7684, 0.8049, 0.7143, 0.8574, 0.7371, 0.8749, 0.7631, 0.8596, 0.7685, 0.8574, 0.7371, 0.8596, 0.7685, 0.8336, 0.7289, 0.8763, 0.7393, 0.8849, 0.7523, 0.8749, 0.7631, 0.8763, 0.7393, 0.8749, 0.7631, 0.8574, 0.7371, 0.8849, 0.7523, 0.894, 0.7619, 0.8935, 0.7815, 0.8849, 0.7523, 0.8935, 0.7815, 0.8749, 0.7631, 0.8749, 0.7631, 0.8935, 0.7815, 0.888, 0.7958, 0.8749, 0.7631, 0.888, 0.7958, 0.8596, 0.7685, 0.8596, 0.7685, 0.888, 0.7958, 0.8758, 0.806, 0.8596, 0.7685, 0.8758, 0.806, 0.8377, 0.7684, 0.888, 0.7958, 0.9126, 0.8081, 0.9104, 0.8232, 0.888, 0.7958, 0.9104, 0.8232, 0.8758, 0.806, 0.8935, 0.7815, 0.9096, 0.7905, 0.9126, 0.8081, 0.8935, 0.7815, 0.9126, 0.8081, 0.888, 0.7958, 0.894, 0.7619, 0.9022, 0.7669, 0.9096, 0.7905, 0.894, 0.7619, 0.9096, 0.7905, 0.8935, 0.7815, 0.9022, 0.7669, 0.9082, 0.7669, 0.921, 0.7902, 0.9022, 0.7669, 0.921, 0.7902, 0.9096, 0.7905, 0.9096, 0.7905, 0.921, 0.7902, 0.9296, 0.807, 0.9096, 0.7905, 0.9296, 0.807, 0.9126, 0.8081, 0.9126, 0.8081, 0.9296, 0.807, 0.9362, 0.8217, 0.9126, 0.8081, 0.9362, 0.8217, 0.9104, 0.8232, 0.9296, 0.807, 0.94, 0.7934, 0.954, 0.8013, 0.9296, 0.807, 0.954, 0.8013, 0.9362, 0.8217, 0.921, 0.7902, 0.9274, 0.7808, 0.94, 0.7934, 0.921, 0.7902, 0.94, 0.7934, 0.9296, 0.807, 0.9082, 0.7669, 0.9114, 0.7618, 0.9274, 0.7808, 0.9082, 0.7669, 0.9274, 0.7808, 0.921, 0.7902, 0.9114, 0.7618, 0.9115, 0.7522, 0.9282, 0.7624, 0.9114, 0.7618, 0.9282, 0.7624, 0.9274, 0.7808, 0.9274, 0.7808, 0.9282, 0.7624, 0.9433, 0.7657, 0.9274, 0.7808, 0.9433, 0.7657, 0.94, 0.7934, 0.94, 0.7934, 0.9433, 0.7657, 0.9586, 0.7611, 0.94, 0.7934, 0.9586, 0.7611, 0.954, 0.8013, 0.9433, 0.7657, 0.935, 0.7275, 0.9462, 0.71, 0.9433, 0.7657, 0.9462, 0.71, 0.9586, 0.7611, 0.9282, 0.7624, 0.9225, 0.7371, 0.935, 0.7275, 0.9282, 0.7624, 0.935, 0.7275, 0.9433, 0.7657, 0.9115, 0.7522, 0.9082, 0.7396, 0.9225, 0.7371, 0.9115, 0.7522, 0.9225, 0.7371, 0.9282, 0.7624, 0.9082, 0.7396, 0.9021, 0.7255, 0.9106, 0.7091, 0.9082, 0.7396, 0.9106, 0.7091, 0.9225, 0.7371, 0.9225, 0.7371, 0.9106, 0.7091, 0.935, 0.7275, 0.9106, 0.7091, 0.9169, 0.6858, 0.935, 0.7275, 0.935, 0.7275, 0.9169, 0.6858, 0.9217, 0.6555, 0.935, 0.7275, 0.9217, 0.6555, 0.9462, 0.71, 0.9169, 0.6858, 0.893, 0.6464, 0.89, 0.604, 0.9169, 0.6858, 0.89, 0.604, 0.9217, 0.6555, 0.9106, 0.7091, 0.8944, 0.6824, 0.893, 0.6464, 0.9106, 0.7091, 0.893, 0.6464, 0.9169, 0.6858, 0.9021, 0.7255, 0.8939, 0.7121, 0.8944, 0.6824, 0.9021, 0.7255, 0.8944, 0.6824, 0.9106, 0.7091, 0.8939, 0.7121, 0.885, 0.7017, 0.8944, 0.6824, 0.885, 0.7017, 0.8767, 0.6615, 0.8944, 0.6824, 0.8944, 0.6824, 0.8767, 0.6615, 0.893, 0.6464, 0.8767, 0.6615, 0.8665, 0.6146, 0.893, 0.6464, 0.893, 0.6464, 0.8665, 0.6146, 0.8549, 0.5622, 0.893, 0.6464, 0.8549, 0.5622, 0.89, 0.604, 0.8665, 0.6146, 0.8414, 0.5963, 0.8218, 0.5377, 0.8665, 0.6146, 0.8218, 0.5377, 0.8549, 0.5622, 0.8767, 0.6615, 0.86, 0.6495, 0.8414, 0.5963, 0.8767, 0.6615, 0.8414, 0.5963, 0.8665, 0.6146, 0.885, 0.7017, 0.8759, 0.6955, 0.86, 0.6495, 0.885, 0.7017, 0.86, 0.6495, 0.8767, 0.6615, 0.8759, 0.6955, 0.8694, 0.6953, 0.86, 0.6495, 0.8694, 0.6953, 0.8467, 0.6486, 0.86, 0.6495, 0.86, 0.6495, 0.8467, 0.6486, 0.8414, 0.5963, 0.8467, 0.6486, 0.8212, 0.5948, 0.8414, 0.5963, 0.8414, 0.5963, 0.8212, 0.5948, 0.7952, 0.5355, 0.8414, 0.5963, 0.7952, 0.5355, 0.8218, 0.5377, 0.8575, 0.6743, 0.8516, 0.617, 0.8728, 0.6052, 0.8575, 0.6743, 0.8728, 0.6052, 0.8736, 0.6656, 0.8619, 0.7249, 0.8575, 0.6743, 0.8725, 0.7193, 0.8575, 0.6743, 0.8736, 0.6656, 0.8725, 0.7193, 0.8658, 0.7685, 0.8619, 0.7249, 0.871, 0.766, 0.8619, 0.7249, 0.8725, 0.7193, 0.871, 0.766, 0.8606, 0.7769, 0.8526, 0.741, 0.8619, 0.7249, 0.8606, 0.7769, 0.8619, 0.7249, 0.8658, 0.7685, 0.8526, 0.741, 0.8437, 0.6987, 0.8575, 0.6743, 0.8526, 0.741, 0.8575, 0.6743, 0.8619, 0.7249, 0.8437, 0.6987, 0.8334, 0.6496, 0.8516, 0.617, 0.8437, 0.6987, 0.8516, 0.617, 0.8575, 0.6743, 0.8337, 0.7346, 0.8201, 0.6971, 0.8334, 0.6496, 0.8337, 0.7346, 0.8334, 0.6496, 0.8437, 0.6987, 0.8459, 0.7646, 0.8337, 0.7346, 0.8526, 0.741, 0.8337, 0.7346, 0.8437, 0.6987, 0.8526, 0.741, 0.8571, 0.7886, 0.8459, 0.7646, 0.8606, 0.7769, 0.8459, 0.7646, 0.8526, 0.741, 0.8606, 0.7769, 0.8553, 0.8025, 0.8424, 0.7923, 0.8459, 0.7646, 0.8553, 0.8025, 0.8459, 0.7646, 0.8571, 0.7886, 0.8424, 0.7923, 0.8287, 0.7756, 0.8337, 0.7346, 0.8424, 0.7923, 0.8337, 0.7346, 0.8459, 0.7646, 0.8287, 0.7756, 0.8131, 0.7511, 0.8201, 0.6971, 0.8287, 0.7756, 0.8201, 0.6971, 0.8337, 0.7346, 0.8294, 0.8161, 0.8131, 0.8046, 0.8131, 0.7511, 0.8294, 0.8161, 0.8131, 0.7511, 0.8287, 0.7756, 0.843, 0.8193, 0.8294, 0.8161, 0.8424, 0.7923, 0.8294, 0.8161, 0.8287, 0.7756, 0.8424, 0.7923, 0.8555, 0.8162, 0.843, 0.8193, 0.8424, 0.7923, 0.8555, 0.8162, 0.8424, 0.7923, 0.8553, 0.8025, 0.8574, 0.8276, 0.8474, 0.8418, 0.843, 0.8193, 0.8574, 0.8276, 0.843, 0.8193, 0.8555, 0.8162, 0.8474, 0.8418, 0.8366, 0.8498, 0.8294, 0.8161, 0.8474, 0.8418, 0.8294, 0.8161, 0.843, 0.8193, 0.8366, 0.8498, 0.8216, 0.8507, 0.8131, 0.8046, 0.8366, 0.8498, 0.8131, 0.8046, 0.8294, 0.8161, 0.8491, 0.8707, 0.8399, 0.8817, 0.8216, 0.8507, 0.8491, 0.8707, 0.8216, 0.8507, 0.8366, 0.8498, 0.8547, 0.8562, 0.8491, 0.8707, 0.8366, 0.8498, 0.8547, 0.8562, 0.8366, 0.8498, 0.8474, 0.8418, 0.8608, 0.8353, 0.8547, 0.8562, 0.8474, 0.8418, 0.8608, 0.8353, 0.8474, 0.8418, 0.8574, 0.8276, 0.8652, 0.8383, 0.863, 0.8615, 0.8547, 0.8562, 0.8652, 0.8383, 0.8547, 0.8562, 0.8608, 0.8353, 0.863, 0.8615, 0.862, 0.8776, 0.8491, 0.8707, 0.863, 0.8615, 0.8491, 0.8707, 0.8547, 0.8562, 0.862, 0.8776, 0.8618, 0.8918, 0.8399, 0.8817, 0.862, 0.8776, 0.8399, 0.8817, 0.8491, 0.8707, 0.8759, 0.8731, 0.8837, 0.8843, 0.8618, 0.8918, 0.8759, 0.8731, 0.8618, 0.8918, 0.862, 0.8776, 0.8723, 0.8579, 0.8759, 0.8731, 0.862, 0.8776, 0.8723, 0.8579, 0.862, 0.8776, 0.863, 0.8615, 0.8701, 0.8362, 0.8723, 0.8579, 0.863, 0.8615, 0.8701, 0.8362, 0.863, 0.8615, 0.8652, 0.8383, 0.8749, 0.8292, 0.8823, 0.845, 0.8723, 0.8579, 0.8749, 0.8292, 0.8723, 0.8579, 0.8701, 0.8362, 0.8823, 0.845, 0.8916, 0.8548, 0.8759, 0.8731, 0.8823, 0.845, 0.8759, 0.8731, 0.8723, 0.8579, 0.8916, 0.8548, 0.9064, 0.8581, 0.8837, 0.8843, 0.8916, 0.8548, 0.8837, 0.8843, 0.8759, 0.8731, 0.9055, 0.8225, 0.9245, 0.8133, 0.9064, 0.8581, 0.9055, 0.8225, 0.9064, 0.8581, 0.8916, 0.8548, 0.891, 0.8235, 0.9055, 0.8225, 0.8916, 0.8548, 0.891, 0.8235, 0.8916, 0.8548, 0.8823, 0.845, 0.879, 0.8182, 0.891, 0.8235, 0.8823, 0.845, 0.879, 0.8182, 0.8823, 0.845, 0.8749, 0.8292, 0.8814, 0.8044, 0.896, 0.7959, 0.891, 0.8235, 0.8814, 0.8044, 0.891, 0.8235, 0.879, 0.8182, 0.896, 0.7959, 0.9127, 0.7806, 0.9055, 0.8225, 0.896, 0.7959, 0.9055, 0.8225, 0.891, 0.8235, 0.9127, 0.7806, 0.9318, 0.7565, 0.9245, 0.8133, 0.9127, 0.7806, 0.9245, 0.8133, 0.9055, 0.8225, 0.9114, 0.737, 0.9268, 0.6987, 0.9318, 0.7565, 0.9114, 0.737, 0.9318, 0.7565, 0.9127, 0.7806, 0.8961, 0.767, 0.9114, 0.737, 0.9127, 0.7806, 0.8961, 0.767, 0.9127, 0.7806, 0.896, 0.7959, 0.8816, 0.7902, 0.8961, 0.767, 0.896, 0.7959, 0.8816, 0.7902, 0.896, 0.7959, 0.8814, 0.8044, 0.8797, 0.7777, 0.8914, 0.7421, 0.8961, 0.767, 0.8797, 0.7777, 0.8961, 0.767, 0.8816, 0.7902, 0.8914, 0.7421, 0.9026, 0.6995, 0.9114, 0.737, 0.8914, 0.7421, 0.9114, 0.737, 0.8961, 0.767, 0.9026, 0.6995, 0.9136, 0.6498, 0.9268, 0.6987, 0.9026, 0.6995, 0.9268, 0.6987, 0.9114, 0.737, 0.8895, 0.6745, 0.8944, 0.6167, 0.9136, 0.6498, 0.8895, 0.6745, 0.9136, 0.6498, 0.9026, 0.6995, 0.8828, 0.7253, 0.8895, 0.6745, 0.8914, 0.7421, 0.8895, 0.6745, 0.9026, 0.6995, 0.8914, 0.7421, 0.876, 0.7692, 0.8828, 0.7253, 0.8914, 0.7421, 0.876, 0.7692, 0.8914, 0.7421, 0.8797, 0.7777, 0.871, 0.766, 0.8725, 0.7193, 0.8828, 0.7253, 0.871, 0.766, 0.8828, 0.7253, 0.876, 0.7692, 0.8725, 0.7193, 0.8736, 0.6656, 0.8828, 0.7253, 0.8736, 0.6656, 0.8895, 0.6745, 0.8828, 0.7253, 0.8736, 0.6656, 0.8728, 0.6052, 0.8944, 0.6167, 0.8736, 0.6656, 0.8944, 0.6167, 0.8895, 0.6745, 0.635, 2.268, 0.6345, 2.323, 0.6292, 2.307, 0.635, 2.268, 0.6292, 2.307, 0.6295, 2.258, 0.6343, 2.227, 0.635, 2.268, 0.6295, 2.258, 0.6343, 2.227, 0.6295, 2.258, 0.6287, 2.22, 0.6247, 2.279, 0.6239, 2.246, 0.6287, 2.22, 0.6247, 2.279, 0.6287, 2.22, 0.6295, 2.258, 0.6245, 2.314, 0.6247, 2.279, 0.6295, 2.258, 0.6245, 2.314, 0.6295, 2.258, 0.6292, 2.307, 0.6253, 2.309, 0.6245, 2.279, 0.6239, 2.246, 0.6253, 2.309, 0.6239, 2.246, 0.6247, 2.279, 0.6252, 2.338, 0.6253, 2.309, 0.6247, 2.279, 0.6252, 2.338, 0.6247, 2.279, 0.6245, 2.314, 0.631, 2.319, 0.6303, 2.287, 0.6253, 2.309, 0.6303, 2.287, 0.6245, 2.279, 0.6253, 2.309, 0.6307, 2.355, 0.631, 2.319, 0.6252, 2.338, 0.631, 2.319, 0.6253, 2.309, 0.6252, 2.338, 0.6359, 2.299, 0.6353, 2.261, 0.631, 2.319, 0.6353, 2.261, 0.6303, 2.287, 0.631, 2.319, 0.6354, 2.347, 0.6359, 2.299, 0.6307, 2.355, 0.6359, 2.299, 0.631, 2.319, 0.6307, 2.355, 0.635, 2.268, 0.6343, 2.227, 0.6359, 2.299, 0.6343, 2.227, 0.6353, 2.261, 0.6359, 2.299, 0.6345, 2.323, 0.635, 2.268, 0.6354, 2.347, 0.635, 2.268, 0.6359, 2.299, 0.6354, 2.347, 0.6031, 2.073, 0.6343, 2.227, 0.6287, 2.22, 0.6031, 2.073, 0.6287, 2.22, 0.5977, 2.073, 0.6239, 2.246, 0.5934, 2.113, 0.5977, 2.073, 0.6239, 2.246, 0.5977, 2.073, 0.6287, 2.22, 0.6245, 2.279, 0.5942, 2.154, 0.5934, 2.113, 0.6245, 2.279, 0.5934, 2.113, 0.6239, 2.246, 0.6303, 2.287, 0.5996, 2.154, 0.6245, 2.279, 0.5996, 2.154, 0.5942, 2.154, 0.6245, 2.279, 0.6353, 2.261, 0.6042, 2.113, 0.6303, 2.287, 0.6042, 2.113, 0.5996, 2.154, 0.6303, 2.287, 0.6343, 2.227, 0.6031, 2.073, 0.6353, 2.261, 0.6031, 2.073, 0.6042, 2.113, 0.6353, 2.261, 0.5961, 2.041, 0.6031, 2.073, 0.5977, 2.073, 0.5961, 2.041, 0.5977, 2.073, 0.59, 2.038, 0.5934, 2.113, 0.5842, 2.073, 0.59, 2.038, 0.5934, 2.113, 0.59, 2.038, 0.5977, 2.073, 0.5942, 2.154, 0.5841, 2.11, 0.5842, 2.073, 0.5942, 2.154, 0.5842, 2.073, 0.5934, 2.113, 0.5996, 2.154, 0.5901, 2.113, 0.5942, 2.154, 0.5901, 2.113, 0.5841, 2.11, 0.5942, 2.154, 0.6042, 2.113, 0.5963, 2.078, 0.5996, 2.154, 0.5963, 2.078, 0.5901, 2.113, 0.5996, 2.154, 0.6031, 2.073, 0.5961, 2.041, 0.6042, 2.113, 0.5961, 2.041, 0.5963, 2.078, 0.6042, 2.113, 0.5654, 1.81, 0.5961, 2.041, 0.5586, 1.804, 0.5961, 2.041, 0.59, 2.038, 0.5586, 1.804, 0.5842, 2.073, 0.5504, 1.833, 0.59, 2.038, 0.5504, 1.833, 0.5586, 1.804, 0.59, 2.038, 0.5841, 2.11, 0.5481, 1.868, 0.5842, 2.073, 0.5481, 1.868, 0.5504, 1.833, 0.5842, 2.073, 0.5901, 2.113, 0.5546, 1.874, 0.5481, 1.868, 0.5901, 2.113, 0.5481, 1.868, 0.5841, 2.11, 0.5963, 2.078, 0.5638, 1.845, 0.5546, 1.874, 0.5963, 2.078, 0.5546, 1.874, 0.5901, 2.113, 0.5961, 2.041, 0.5654, 1.81, 0.5638, 1.845, 0.5961, 2.041, 0.5638, 1.845, 0.5963, 2.078, 0.6345, 2.323, 0.6238, 2.455, 0.6292, 2.307, 0.6238, 2.455, 0.62, 2.42, 0.6292, 2.307, 0.618, 2.389, 0.6245, 2.314, 0.62, 2.42, 0.6245, 2.314, 0.6292, 2.307, 0.62, 2.42, 0.6198, 2.393, 0.6252, 2.338, 0.618, 2.389, 0.6252, 2.338, 0.6245, 2.314, 0.618, 2.389, 0.6239, 2.429, 0.6307, 2.355, 0.6252, 2.338, 0.6239, 2.429, 0.6252, 2.338, 0.6198, 2.393, 0.6258, 2.46, 0.6354, 2.347, 0.6307, 2.355, 0.6258, 2.46, 0.6307, 2.355, 0.6239, 2.429, 0.6238, 2.455, 0.6345, 2.323, 0.6354, 2.347, 0.6238, 2.455, 0.6354, 2.347, 0.6258, 2.46, 0.4768, 1.449, 0.4969, 1.512, 0.4929, 1.507, 0.4768, 1.449, 0.4929, 1.507, 0.4744, 1.444, 0.4563, 1.39, 0.4768, 1.449, 0.4744, 1.444, 0.4563, 1.39, 0.4744, 1.444, 0.4556, 1.384, 0.4654, 1.473, 0.4474, 1.413, 0.4556, 1.384, 0.4654, 1.473, 0.4556, 1.384, 0.4744, 1.444, 0.4836, 1.536, 0.4654, 1.473, 0.4744, 1.444, 0.4836, 1.536, 0.4744, 1.444, 0.4929, 1.507, 0.4579, 1.508, 0.4391, 1.448, 0.4474, 1.413, 0.4579, 1.508, 0.4474, 1.413, 0.4654, 1.473, 0.4771, 1.571, 0.4579, 1.508, 0.4654, 1.473, 0.4771, 1.571, 0.4654, 1.473, 0.4836, 1.536, 0.4588, 1.513, 0.4381, 1.454, 0.4391, 1.448, 0.4588, 1.513, 0.4391, 1.448, 0.4579, 1.508, 0.4797, 1.576, 0.4588, 1.513, 0.4579, 1.508, 0.4797, 1.576, 0.4579, 1.508, 0.4771, 1.571, 0.4687, 1.484, 0.447, 1.425, 0.4381, 1.454, 0.4687, 1.484, 0.4381, 1.454, 0.4588, 1.513, 0.4903, 1.547, 0.4687, 1.484, 0.4588, 1.513, 0.4903, 1.547, 0.4588, 1.513, 0.4797, 1.576, 0.4768, 1.449, 0.4563, 1.39, 0.447, 1.425, 0.4768, 1.449, 0.447, 1.425, 0.4687, 1.484, 0.4969, 1.512, 0.4768, 1.449, 0.4687, 1.484, 0.4969, 1.512, 0.4687, 1.484, 0.4903, 1.547, 0.5196, 1.592, 0.5389, 1.671, 0.5327, 1.666, 0.5196, 1.592, 0.5327, 1.666, 0.5142, 1.586, 0.4969, 1.512, 0.5196, 1.592, 0.5142, 1.586, 0.4969, 1.512, 0.5142, 1.586, 0.4929, 1.507, 0.5048, 1.615, 0.4836, 1.536, 0.4929, 1.507, 0.5048, 1.615, 0.4929, 1.507, 0.5142, 1.586, 0.5235, 1.695, 0.5048, 1.615, 0.5142, 1.586, 0.5235, 1.695, 0.5142, 1.586, 0.5327, 1.666, 0.4996, 1.65, 0.4771, 1.571, 0.4836, 1.536, 0.4996, 1.65, 0.4836, 1.536, 0.5048, 1.615, 0.5196, 1.73, 0.4996, 1.65, 0.5048, 1.615, 0.5196, 1.73, 0.5048, 1.615, 0.5235, 1.695, 0.504, 1.656, 0.4797, 1.576, 0.4771, 1.571, 0.504, 1.656, 0.4771, 1.571, 0.4996, 1.65, 0.5251, 1.735, 0.504, 1.656, 0.4996, 1.65, 0.5251, 1.735, 0.4996, 1.65, 0.5196, 1.73, 0.5146, 1.627, 0.4903, 1.547, 0.4797, 1.576, 0.5146, 1.627, 0.4797, 1.576, 0.504, 1.656, 0.5354, 1.706, 0.5146, 1.627, 0.504, 1.656, 0.5354, 1.706, 0.504, 1.656, 0.5251, 1.735, 0.5196, 1.592, 0.4969, 1.512, 0.4903, 1.547, 0.5196, 1.592, 0.4903, 1.547, 0.5146, 1.627, 0.5389, 1.671, 0.5196, 1.592, 0.5146, 1.627, 0.5389, 1.671, 0.5146, 1.627, 0.5354, 1.706, 0.5389, 1.671, 0.5654, 1.81, 0.5586, 1.804, 0.5389, 1.671, 0.5586, 1.804, 0.5327, 1.666, 0.5504, 1.833, 0.5235, 1.695, 0.5327, 1.666, 0.5504, 1.833, 0.5327, 1.666, 0.5586, 1.804, 0.5481, 1.868, 0.5196, 1.73, 0.5235, 1.695, 0.5481, 1.868, 0.5235, 1.695, 0.5504, 1.833, 0.5546, 1.874, 0.5251, 1.735, 0.5196, 1.73, 0.5546, 1.874, 0.5196, 1.73, 0.5481, 1.868, 0.5638, 1.845, 0.5354, 1.706, 0.5251, 1.735, 0.5638, 1.845, 0.5251, 1.735, 0.5546, 1.874, 0.5654, 1.81, 0.5389, 1.671, 0.5354, 1.706, 0.5654, 1.81, 0.5354, 1.706, 0.5638, 1.845, 0.2544, 0.3056, 0.3552, 0.3056, 0.3552, 0.4064, 0.2544, 0.3056, 0.3552, 0.3056, 0.3552, 0.4064, 0.2544, 0.3056, 0.3552, 0.3056, 0.3552, 0.4064, 0.2544, 0.3056, 0.3552, 0.3056, 0.3552, 0.4064, 0.2544, 0.3056, 0.3552, 0.3056, 0.3552, 0.4064, 0.2544, 0.3056, 0.3552, 0.3056, 0.3552, 0.4064, 0.2544, 0.3056, 0.3552, 0.3056, 0.3552, 0.4064, 0.2544, 0.3056, 0.3552, 0.3056, 0.3552, 0.4064, 0.2544, 0.3056, 0.3552, 0.3056, 0.3552, 0.4064, 0.2544, 0.3056, 0.3552, 0.3056, 0.3552, 0.4064, 0.2544, 0.3056, 0.3552, 0.3056, 0.3552, 0.4064, 0.2544, 0.3056, 0.3552, 0.3056, 0.3552, 0.4064, 0.0, 0.0, 1.0, 0.0, 1.0, 1.0, 0.0, 0.0, 1.0, 0.0, 1.0, 1.0, 0.0, 0.0, 1.0, 0.0, 1.0, 1.0, 0.0, 0.0, 1.0, 0.0, 1.0, 1.0, 0.0, 0.0, 1.0, 0.0, 1.0, 1.0, 0.0, 0.0, 1.0, 0.0, 1.0, 1.0, 0.0, 0.0, 1.0, 0.0, 1.0, 1.0, 0.0, 0.0, 1.0, 0.0, 1.0, 1.0, 0.0, 0.0, 1.0, 0.0, 1.0, 1.0, 0.0, 0.0, 1.0, 0.0, 1.0, 1.0, 0.0, 0.0, 1.0, 0.0, 1.0, 1.0, 0.0, 0.0, 1.0, 0.0, 1.0, 1.0, 0.0, 0.0, 1.0, 0.0, 1.0, 1.0, 0.0, 0.0, 1.0, 0.0, 1.0, 1.0, 0.0, 0.0, 1.0, 0.0, 1.0, 1.0, 0.0, 0.0, 1.0, 0.0, 1.0, 1.0, 0.0, 0.0, 1.0, 0.0, 1.0, 1.0, 0.0, 0.0, 1.0, 0.0, 1.0, 1.0, 0.0, 0.0, 1.0, 0.0, 1.0, 1.0, 0.0, 0.0, 1.0, 0.0, 1.0, 1.0, 0.9092, 0.8785, 0.9175, 0.8578, 0.9532, 0.8826, 0.9092, 0.8785, 0.9532, 0.8826, 0.9514, 0.8875, 0.9095, 0.9007, 0.9092, 0.8785, 0.9514, 0.8875, 0.9095, 0.9007, 0.9514, 0.8875, 0.9516, 0.8928, 0.9161, 0.9221, 0.9095, 0.9007, 0.9538, 0.8977, 0.9095, 0.9007, 0.9516, 0.8928, 0.9538, 0.8977, 0.9323, 0.9379, 0.9161, 0.9221, 0.9538, 0.8977, 0.9323, 0.9379, 0.9538, 0.8977, 0.9577, 0.9014, 0.9532, 0.9465, 0.9323, 0.9379, 0.9577, 0.9014, 0.9532, 0.9465, 0.9577, 0.9014, 0.9628, 0.9032, 0.9758, 0.9465, 0.9532, 0.9465, 0.9628, 0.9032, 0.9758, 0.9465, 0.9628, 0.9032, 0.9682, 0.903, 0.9967, 0.9379, 0.9758, 0.9465, 0.9682, 0.903, 0.9967, 0.9379, 0.9682, 0.903, 0.9731, 0.9007, 1.013, 0.922, 0.9967, 0.9379, 0.9731, 0.9007, 1.013, 0.922, 0.9731, 0.9007, 0.9767, 0.8967, 1.021, 0.9012, 1.013, 0.922, 0.9767, 0.8967, 1.021, 0.9012, 0.9767, 0.8967, 0.9785, 0.8916, 1.021, 0.8787, 1.021, 0.9012, 0.9785, 0.8916, 1.021, 0.8787, 0.9785, 0.8916, 0.9782, 0.8863, 1.013, 0.858, 1.021, 0.8787, 0.9782, 0.8863, 1.013, 0.858, 0.9782, 0.8863, 0.9759, 0.8814, 0.9971, 0.842, 1.013, 0.858, 0.9759, 0.8814, 0.9971, 0.842, 0.9759, 0.8814, 0.9719, 0.8779, 0.9764, 0.8334, 0.9971, 0.842, 0.9719, 0.8779, 0.9764, 0.8334, 0.9719, 0.8779, 0.9669, 0.8761, 0.954, 0.8334, 0.9764, 0.8334, 0.9669, 0.8761, 0.954, 0.8334, 0.9669, 0.8761, 0.9616, 0.8763, 0.9333, 0.842, 0.954, 0.8334, 0.9616, 0.8763, 0.9333, 0.842, 0.9616, 0.8763, 0.9567, 0.8786, 0.9175, 0.8578, 0.9333, 0.842, 0.9567, 0.8786, 0.9175, 0.8578, 0.9567, 0.8786, 0.9532, 0.8826, 0.8394, 0.6091, 0.8465, 0.5923, 0.8699, 0.6091, 0.8394, 0.6091, 0.8699, 0.6091, 0.8674, 0.6155, 0.8465, 0.5923, 0.8595, 0.5796, 0.8748, 0.6041, 0.8465, 0.5923, 0.8748, 0.6041, 0.8699, 0.6091, 0.8595, 0.5796, 0.8763, 0.5727, 0.8813, 0.6013, 0.8595, 0.5796, 0.8813, 0.6013, 0.8748, 0.6041, 0.8763, 0.5727, 0.8945, 0.5727, 0.8884, 0.6012, 0.8763, 0.5727, 0.8884, 0.6012, 0.8813, 0.6013, 0.8945, 0.5727, 0.9114, 0.5794, 0.8951, 0.6033, 0.8945, 0.5727, 0.8951, 0.6033, 0.8884, 0.6012, 0.9114, 0.5794, 0.9244, 0.5921, 0.9002, 0.6078, 0.9114, 0.5794, 0.9002, 0.6078, 0.8951, 0.6033, 0.9244, 0.5921, 0.9315, 0.6089, 0.9031, 0.614, 0.9244, 0.5921, 0.9031, 0.614, 0.9002, 0.6078, 0.9315, 0.6089, 0.9315, 0.6272, 0.9033, 0.6208, 0.9315, 0.6089, 0.9033, 0.6208, 0.9031, 0.614, 0.9315, 0.6272, 0.9244, 0.6441, 0.9008, 0.6273, 0.9315, 0.6272, 0.9008, 0.6273, 0.9033, 0.6208, 0.9244, 0.6441, 0.9114, 0.6569, 0.896, 0.6323, 0.9244, 0.6441, 0.896, 0.6323, 0.9008, 0.6273, 0.9114, 0.6569, 0.8945, 0.6639, 0.8895, 0.6352, 0.9114, 0.6569, 0.8895, 0.6352, 0.896, 0.6323, 0.8945, 0.6639, 0.8762, 0.6638, 0.8824, 0.6354, 0.8945, 0.6639, 0.8824, 0.6354, 0.8895, 0.6352, 0.8762, 0.6638, 0.8593, 0.6569, 0.8758, 0.6329, 0.8762, 0.6638, 0.8758, 0.6329, 0.8824, 0.6354, 0.8593, 0.6569, 0.8463, 0.6441, 0.8706, 0.6284, 0.8593, 0.6569, 0.8706, 0.6284, 0.8758, 0.6329, 0.8463, 0.6441, 0.8393, 0.6273, 0.8676, 0.6223, 0.8463, 0.6441, 0.8676, 0.6223, 0.8706, 0.6284, 0.8393, 0.6273, 0.8394, 0.6091, 0.8674, 0.6155, 0.8393, 0.6273, 0.8674, 0.6155, 0.8676, 0.6223, 0.7528, 0.3895, 0.7408, 0.4015, 0.7292, 0.3938, 0.7528, 0.3895, 0.7292, 0.3938, 0.745, 0.3779, 0.7684, 0.383, 0.7528, 0.3895, 0.745, 0.3779, 0.7684, 0.383, 0.745, 0.3779, 0.7657, 0.3694, 0.7854, 0.383, 0.7684, 0.383, 0.7657, 0.3694, 0.7854, 0.383, 0.7657, 0.3694, 0.7881, 0.3694, 0.801, 0.3895, 0.7854, 0.383, 0.7881, 0.3694, 0.801, 0.3895, 0.7881, 0.3694, 0.8088, 0.3779, 0.813, 0.4015, 0.801, 0.3895, 0.8088, 0.3779, 0.813, 0.4015, 0.8088, 0.3779, 0.8246, 0.3938, 0.8195, 0.4172, 0.813, 0.4015, 0.8246, 0.3938, 0.8195, 0.4172, 0.8246, 0.3938, 0.8331, 0.4144, 0.8195, 0.4341, 0.8195, 0.4172, 0.8331, 0.4144, 0.8195, 0.4341, 0.8331, 0.4144, 0.8331, 0.4368, 0.813, 0.4498, 0.8195, 0.4341, 0.8331, 0.4368, 0.813, 0.4498, 0.8331, 0.4368, 0.8246, 0.4575, 0.801, 0.4617, 0.813, 0.4498, 0.8246, 0.4575, 0.801, 0.4617, 0.8246, 0.4575, 0.8088, 0.4733, 0.7854, 0.4682, 0.801, 0.4617, 0.8088, 0.4733, 0.7854, 0.4682, 0.8088, 0.4733, 0.7881, 0.4819, 0.7684, 0.4682, 0.7854, 0.4682, 0.7881, 0.4819, 0.7684, 0.4682, 0.7881, 0.4819, 0.7657, 0.4819, 0.7528, 0.4617, 0.7684, 0.4682, 0.7657, 0.4819, 0.7528, 0.4617, 0.7657, 0.4819, 0.745, 0.4733, 0.7408, 0.4498, 0.7528, 0.4617, 0.745, 0.4733, 0.7408, 0.4498, 0.745, 0.4733, 0.7292, 0.4575, 0.7343, 0.4341, 0.7408, 0.4498, 0.7292, 0.4575, 0.7343, 0.4341, 0.7292, 0.4575, 0.7206, 0.4368, 0.7343, 0.4172, 0.7343, 0.4341, 0.7206, 0.4368, 0.7343, 0.4172, 0.7206, 0.4368, 0.7206, 0.4144, 0.7408, 0.4015, 0.7343, 0.4172, 0.7206, 0.4144, 0.7408, 0.4015, 0.7206, 0.4144, 0.7292, 0.3938, 0.0, 0.0, 1.0, 0.0, 1.0, 1.0, 0.0, 0.0, 1.0, 0.0, 1.0, 1.0, 0.0, 0.0, 1.0, 0.0, 1.0, 1.0, 0.0, 0.0, 1.0, 0.0, 1.0, 1.0, 0.0, 0.0, 1.0, 0.0, 1.0, 1.0, 0.0, 0.0, 1.0, 0.0, 1.0, 1.0, 0.0, 0.0, 1.0, 0.0, 1.0, 1.0, 0.0, 0.0, 1.0, 0.0, 1.0, 1.0, 0.0, 0.0, 1.0, 0.0, 1.0, 1.0, 0.0, 0.0, 1.0, 0.0, 1.0, 1.0, 0.0, 0.0, 1.0, 0.0, 1.0, 1.0, 0.0, 0.0, 1.0, 0.0, 1.0, 1.0, 0.0, 0.0, 1.0, 0.0, 1.0, 1.0, 0.0, 0.0, 1.0, 0.0, 1.0, 1.0, 0.0, 0.0, 1.0, 0.0, 1.0, 1.0, 0.0, 0.0, 1.0, 0.0, 1.0, 1.0, 0.0, 0.0, 1.0, 0.0, 1.0, 1.0, 0.0, 0.0, 1.0, 0.0, 1.0, 1.0, 0.0, 0.0, 1.0, 0.0, 1.0, 1.0, 0.0, 0.0, 1.0, 0.0, 1.0, 1.0, 0.0, 0.0, 1.0, 0.0, 1.0, 1.0, 0.0, 0.0, 1.0, 0.0, 1.0, 1.0, 0.0, 0.0, 1.0, 0.0, 1.0, 1.0, 0.0, 0.0, 1.0, 0.0, 1.0, 1.0, 0.0, 0.0, 1.0, 0.0, 1.0, 1.0, 0.0, 0.0, 1.0, 0.0, 1.0, 1.0, 0.0, 0.0, 1.0, 0.0, 1.0, 1.0, 0.0, 0.0, 1.0, 0.0, 1.0, 1.0, 0.0, 0.0, 1.0, 0.0, 1.0, 1.0, 0.0, 0.0, 1.0, 0.0, 1.0, 1.0, 0.0, 0.0, 1.0, 0.0, 1.0, 1.0, 0.0, 0.0, 1.0, 0.0, 1.0, 1.0, 0.8003, 0.5728, 0.8369, 0.5577, 0.8482, 0.6145, 0.8003, 0.5728, 0.8482, 0.6145, 0.8325, 0.621, 0.7723, 0.6008, 0.8003, 0.5728, 0.8325, 0.621, 0.7723, 0.6008, 0.8325, 0.621, 0.8205, 0.633, 0.7572, 0.6373, 0.7723, 0.6008, 0.814, 0.6486, 0.7723, 0.6008, 0.8205, 0.633, 0.814, 0.6486, 0.7572, 0.6769, 0.7572, 0.6373, 0.814, 0.6656, 0.7572, 0.6373, 0.814, 0.6486, 0.814, 0.6656, 0.7723, 0.7135, 0.7572, 0.6769, 0.814, 0.6656, 0.7723, 0.7135, 0.814, 0.6656, 0.8205, 0.6812, 0.8003, 0.7414, 0.7723, 0.7135, 0.8325, 0.6932, 0.7723, 0.7135, 0.8205, 0.6812, 0.8325, 0.6932, 0.8369, 0.7566, 0.8003, 0.7414, 0.8482, 0.6997, 0.8003, 0.7414, 0.8325, 0.6932, 0.8482, 0.6997, 0.8764, 0.7566, 0.8369, 0.7566, 0.8482, 0.6997, 0.8764, 0.7566, 0.8482, 0.6997, 0.8651, 0.6997, 0.913, 0.7414, 0.8764, 0.7566, 0.8651, 0.6997, 0.913, 0.7414, 0.8651, 0.6997, 0.8808, 0.6932, 0.941, 0.7135, 0.913, 0.7414, 0.8808, 0.6932, 0.941, 0.7135, 0.8808, 0.6932, 0.8927, 0.6812, 0.9561, 0.6769, 0.941, 0.7135, 0.8927, 0.6812, 0.9561, 0.6769, 0.8927, 0.6812, 0.8992, 0.6656, 0.9561, 0.6373, 0.9561, 0.6769, 0.8992, 0.6656, 0.9561, 0.6373, 0.8992, 0.6656, 0.8992, 0.6486, 0.941, 0.6008, 0.9561, 0.6373, 0.8992, 0.6486, 0.941, 0.6008, 0.8992, 0.6486, 0.8927, 0.633, 0.913, 0.5728, 0.941, 0.6008, 0.8927, 0.633, 0.913, 0.5728, 0.8927, 0.633, 0.8808, 0.621, 0.8764, 0.5577, 0.913, 0.5728, 0.8808, 0.621, 0.8764, 0.5577, 0.8808, 0.621, 0.8651, 0.6145, 0.8369, 0.5577, 0.8764, 0.5577, 0.8651, 0.6145, 0.8369, 0.5577, 0.8651, 0.6145, 0.8482, 0.6145, 0.9468, 0.672, 1.017, 0.5711, 0.9548, 0.6787, 1.017, 0.5711, 1.058, 0.6123, 0.9548, 0.6787, 1.08, 0.6661, 0.9595, 0.688, 1.058, 0.6123, 0.9595, 0.688, 0.9548, 0.6787, 1.058, 0.6123, 1.08, 0.7243, 0.9604, 0.6982, 1.08, 0.6661, 0.9604, 0.6982, 0.9595, 0.688, 1.08, 0.6661, 1.057, 0.7778, 0.9572, 0.708, 1.08, 0.7243, 0.9572, 0.708, 0.9604, 0.6982, 1.08, 0.7243, 1.016, 0.8185, 0.9505, 0.7157, 1.057, 0.7778, 0.9505, 0.7157, 0.9572, 0.708, 1.057, 0.7778, 0.9626, 0.8405, 0.9412, 0.7201, 1.016, 0.8185, 0.9412, 0.7201, 0.9505, 0.7157, 1.016, 0.8185, 0.9049, 0.8404, 0.9308, 0.7205, 0.9626, 0.8405, 0.9308, 0.7205, 0.9412, 0.7201, 0.9626, 0.8405, 0.8514, 0.8185, 0.9207, 0.7177, 0.9049, 0.8404, 0.9207, 0.7177, 0.9308, 0.7205, 0.9049, 0.8404, 0.8102, 0.7777, 0.9127, 0.7113, 0.8514, 0.8185, 0.9127, 0.7113, 0.9207, 0.7177, 0.8514, 0.8185, 0.7878, 0.7242, 0.908, 0.7022, 0.8102, 0.7777, 0.908, 0.7022, 0.9127, 0.7113, 0.8102, 0.7777, 0.7876, 0.6661, 0.9071, 0.692, 0.7878, 0.7242, 0.9071, 0.692, 0.908, 0.7022, 0.7878, 0.7242, 0.8097, 0.6123, 0.9104, 0.6822, 0.7876, 0.6661, 0.9104, 0.6822, 0.9071, 0.692, 0.7876, 0.6661, 0.8508, 0.5711, 0.9171, 0.6743, 0.8097, 0.6123, 0.9171, 0.6743, 0.9104, 0.6822, 0.8097, 0.6123, 0.9046, 0.5488, 0.9264, 0.6696, 0.8508, 0.5711, 0.9264, 0.6696, 0.9171, 0.6743, 0.8508, 0.5711, 0.9629, 0.5488, 0.9369, 0.6688, 0.9046, 0.5488, 0.9369, 0.6688, 0.9264, 0.6696, 0.9046, 0.5488, 1.017, 0.5711, 0.9468, 0.672, 0.9629, 0.5488, 0.9468, 0.672, 0.9369, 0.6688, 0.9629, 0.5488])
me_cylinder.materials.append(mat_dishcolor)
me_cylinder.materials.append(mat_supportcolor)
me_cylinder.use_remesh_preserve_volume = False
me_cylinder.use_remesh_preserve_attributes = False
me_cylinder.use_mirror_vertex_groups = False
me_cylinder.update()

# ---- objects
ob_dish = bpy.data.objects.new('Dish', me_cylinder)
ob_lamp = bpy.data.objects.new('Lamp', light_lamp)
ob_camera = bpy.data.objects.new('Camera', cam_camera)

# ---- transforms, parenting, visibility, modifiers, constraints
ob_dish.location = (0.0, 0.0, 0.6467)
ob_dish.lineart.crease_threshold = 0.0
ob_lamp.location = (4.076, 1.005, 5.904)
ob_lamp.rotation_euler = (0.6503, 0.05522, 1.866)
ob_lamp.lock_rotations_4d = False
ob_lamp.empty_display_type = 'ARROWS'
ob_lamp.color = (0.0, 0.0, 0.0, 0.0)
ob_lamp.hide_render = True
ob_lamp.lineart.crease_threshold = 0.0
ob_camera.location = (7.481, -6.508, 5.344)
ob_camera.rotation_euler = (1.109, 0.01082, 0.8149)
ob_camera.lock_rotations_4d = False
ob_camera.empty_display_type = 'ARROWS'
ob_camera.color = (0.0, 0.0, 0.0, 0.0)
ob_camera.hide_render = True
ob_camera.display_type = 'WIRE'
ob_camera.lineart.crease_threshold = 0.0

# ---- collection membership
col_collection_1.objects.link(ob_dish)
col_collection_1.objects.link(ob_lamp)
col_collection_1.objects.link(ob_camera)

# ---- scene / render settings (as saved in the file)
scene.camera = ob_camera
scene.frame_start = 1; scene.frame_end = 250; scene.frame_set(1)
scene.render.engine = 'BLENDER_EEVEE_NEXT'
scene.render.image_settings.color_mode = 'RGB'
scene.render.image_settings.compression = 90
scene.render.resolution_percentage = 50
scene.render.dither_intensity = 0.0
scene.render.bake_margin = 2
scene.render.bake_bias = 0.0
scene.cycles.use_denoising = False
scene.cycles.samples = 10
scene.cycles.sampling_pattern = 'TABULATED_SOBOL'
scene.cycles.light_sampling_threshold = 0.0
scene.cycles.use_adaptive_sampling = False
scene.cycles.use_light_tree = False
scene.cycles.blur_glossy = 0.0
scene.cycles.volume_bounces = 1
scene.cycles.pixel_filter_type = 'GAUSSIAN'
scene.cycles.sample_clamp_indirect = 0.0
scene.view_settings.view_transform = 'Standard'
bpy.context.view_layer.update()

# ---- added for rendering (the .blend has no usable light): sun
light_auto_sun = bpy.data.lights.new('AutoSun', 'SUN')
light_auto_sun.energy = 3.0
light_auto_sun.angle = 0.0523599
ob_auto_sun = bpy.data.objects.new('AutoSun', light_auto_sun)
scene.collection.objects.link(ob_auto_sun)
ob_auto_sun.rotation_euler = (0.872665, 0.174533, 0.523599)
bpy.context.view_layer.update()
